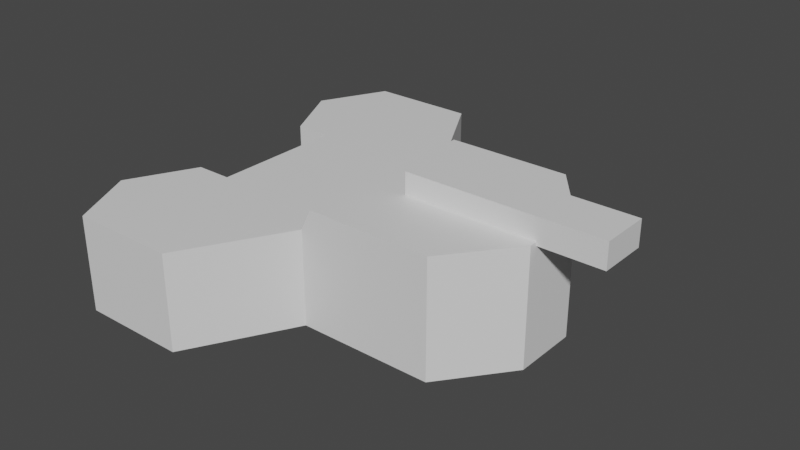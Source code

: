 # Source: PlayerBase.blend  (saved by Blender 2.90.8; exported with 4.5.12 LTS)
import bpy
from mathutils import Matrix  # noqa: F401  (used for matrix-valued properties, if any)

bpy.ops.wm.read_factory_settings(use_empty=True)
scene = bpy.context.scene
scene.name = 'Scene'

# ---- collections
col_collection = bpy.data.collections.new('Collection'); scene.collection.children.link(col_collection)

# ---- materials (node trees are filled in below, after node groups)
mat_base = bpy.data.materials.new('Base')
mat_base.use_transparent_shadow = False
mat_gun = bpy.data.materials.new('Gun')
mat_gun.use_transparent_shadow = False

# ---- material node trees
mat_base.use_nodes = True; mat_base.node_tree.nodes.clear()
_N = mat_base.node_tree.nodes; _L = mat_base.node_tree.links
n0 = _N.new('ShaderNodeBsdfPrincipled'); n0.name = 'Principled BSDF'; n0.location = (10, 300)
n0.distribution = 'GGX'
n0.subsurface_method = 'BURLEY'
n0.inputs[3].default_value = 1.45
n0.inputs[27].default_value = (0.0, 0.0, 0.0, 1.0)
n0.inputs[28].default_value = 1.0
n1 = _N.new('ShaderNodeOutputMaterial'); n1.name = 'Material Output'; n1.location = (300, 300)
_L.new(n0.outputs[0], n1.inputs[0])
n1.is_active_output = True
mat_gun.use_nodes = True; mat_gun.node_tree.nodes.clear()
_N = mat_gun.node_tree.nodes; _L = mat_gun.node_tree.links
n0 = _N.new('ShaderNodeBsdfPrincipled'); n0.name = 'Principled BSDF'; n0.location = (10, 300)
n0.distribution = 'GGX'
n0.subsurface_method = 'BURLEY'
n0.inputs[3].default_value = 1.45
n0.inputs[27].default_value = (0.0, 0.0, 0.0, 1.0)
n0.inputs[28].default_value = 1.0
n1 = _N.new('ShaderNodeOutputMaterial'); n1.name = 'Material Output'; n1.location = (300, 300)
_L.new(n0.outputs[0], n1.inputs[0])
n1.is_active_output = True

# ---- world
world_world = bpy.data.worlds.new('World'); scene.world = world_world
world_world.use_nodes = True; world_world.node_tree.nodes.clear()
_N = world_world.node_tree.nodes; _L = world_world.node_tree.links
n0 = _N.new('ShaderNodeOutputWorld'); n0.name = 'World Output'; n0.location = (300, 300)
n1 = _N.new('ShaderNodeBackground'); n1.name = 'Background'; n1.location = (10, 300)
n1.inputs[0].default_value = (0.05088, 0.05088, 0.05088, 1.0)
_L.new(n1.outputs[0], n0.inputs[0])
n0.is_active_output = True
world_world.color = (0.05088, 0.05088, 0.05088)
world_world.use_sun_shadow = False
world_world.sun_shadow_jitter_overblur = 0.0

# ---- meshes
me_cube = bpy.data.meshes.new('Cube')
me_cube.from_pydata([(0.007046, 1.0, 0.01533), (0.007046, -1.0, 0.01533), (0.007046, 1.0, 0.9816), (0.007046, -1.0, 0.9816), (-0.5735, 2.045, 0.01533), (-0.5735, -2.045, 0.01533), (-0.5735, 2.045, 0.9816), (-0.5735, -2.045, 0.9816), (-1.652, 2.045, 0.01533), (-1.652, -2.045, 0.01533), (-1.652, 2.045, 0.9816), (-1.652, -2.045, 0.9816), (0.007046, 0.3333, 0.01533), (0.007046, -0.3333, 0.01533), (0.007046, -0.3333, 0.9816), (0.007046, 0.3333, 0.9816), (-0.5735, 0.6815, 0.01533), (-0.5735, -0.6815, 0.01533), (-0.5735, -0.6815, 0.9816), (-0.5735, 0.6815, 0.9816), (-1.652, 0.6815, 0.01533), (-1.652, -0.6815, 0.01533), (-1.652, -0.6815, 0.9816), (-1.652, 0.6815, 0.9816), (-1.284, 2.045, 0.9816), (-1.284, -2.045, 0.9816), (-1.284, -2.045, 0.01533), (-1.284, 2.045, 0.01533), (-1.284, 0.6815, 0.01533), (-1.284, -0.6815, 0.01533), (-1.284, -0.6815, 0.9816), (-1.284, 0.6815, 0.9816), (0.1166, 1.0, 0.01533), (0.1166, -1.0, 0.01533), (0.1166, 1.0, 1.2), (0.1166, -1.0, 1.2), (1.38, 1.0, 0.01533), (1.38, -1.0, 0.01533), (1.38, 1.0, 1.2), (1.38, -1.0, 1.2), (0.1166, 0.3333, 0.01533), (0.1166, -0.3333, 0.01533), (0.1166, -0.3333, 1.2), (0.1166, 0.3333, 1.2), (1.898, -0.3333, 1.2), (1.898, 0.3333, 1.2), (1.898, -0.3333, 0.01533), (1.898, 0.3333, 0.01533), (0.007046, -0.6667, 0.01533), (-0.5735, -1.363, 0.01533), (-1.995, -1.363, 0.01533), (0.007046, -0.6667, 0.9816), (-0.5735, -1.363, 0.9816), (-1.995, -1.363, 0.9816), (-1.284, -1.363, 0.9816), (-1.284, -1.363, 0.01533), (0.1166, -0.6667, 0.01533), (0.1166, -0.6667, 1.2), (1.639, -0.6667, 1.2), (1.639, -0.6667, 0.01533), (0.007046, 0.6667, 0.9816), (-0.5735, 1.363, 0.9816), (-1.995, 1.363, 0.9816), (0.007046, 0.6667, 0.01533), (-0.5735, 1.363, 0.01533), (-1.995, 1.363, 0.01533), (-1.284, 1.363, 0.01533), (-1.284, 1.363, 0.9816), (0.1166, 0.6667, 1.2), (1.639, 0.6667, 1.2), (1.639, 0.6667, 0.01533), (0.1166, 0.6667, 0.01533)], [], [(1, 3, 7, 5), (13, 12, 40, 41), (15, 14, 42, 43), (67, 24, 10, 62), (2, 0, 4, 6), (60, 2, 6, 61), (48, 1, 5, 49), (50, 9, 11, 53), (55, 26, 9, 50), (26, 25, 11, 9), (24, 27, 8, 10), (66, 28, 20, 65), (31, 28, 29, 30), (65, 20, 23, 62), (63, 12, 16, 64), (12, 13, 17, 16), (51, 14, 18, 52), (14, 15, 19, 18), (54, 30, 22, 53), (30, 29, 21, 22), (0, 2, 34, 32), (3, 1, 33, 35), (63, 0, 32, 71), (51, 3, 35, 57), (48, 13, 41, 56), (60, 15, 43, 68), (18, 19, 31, 30), (52, 18, 30, 54), (16, 17, 29, 28), (64, 16, 28, 66), (6, 4, 27, 24), (5, 7, 25, 26), (49, 5, 26, 55), (61, 6, 24, 67), (31, 23, 20, 28), (57, 35, 39, 58), (58, 39, 37, 59), (59, 37, 33, 56), (34, 38, 36, 32), (39, 35, 33, 37), (70, 47, 40, 71), (47, 46, 41, 40), (69, 45, 47, 70), (45, 44, 46, 47), (68, 43, 45, 69), (43, 42, 44, 45), (46, 59, 56, 41), (44, 58, 59, 46), (42, 57, 58, 44), (17, 49, 55, 29), (7, 52, 54, 25), (1, 48, 56, 33), (14, 51, 57, 42), (25, 54, 53, 11), (3, 51, 52, 7), (29, 55, 50, 21), (21, 50, 53, 22), (13, 48, 49, 17), (34, 68, 69, 38), (38, 69, 70, 36), (36, 70, 71, 32), (19, 61, 67, 31), (4, 64, 66, 27), (2, 60, 68, 34), (12, 63, 71, 40), (0, 63, 64, 4), (8, 65, 62, 10), (27, 66, 65, 8), (15, 60, 61, 19), (31, 67, 62, 23)])
_uv = me_cube.uv_layers.new(name='UVMap')
_uv.uv.foreach_set('vector', [0.875, 0.75, 0.875, 0.5, 0.875, 0.5, 0.875, 0.75, 0.5417, 1.0, 0.4583, 1.0, 0.4583, 1.0, 0.5417, 1.0, 0.4583, 0.25, 0.5417, 0.25, 0.5417, 0.25, 0.4583, 0.25, 0.4167, 0.25, 0.375, 0.25, 0.375, 0.25, 0.4167, 0.25, 0.125, 0.5, 0.125, 0.75, 0.125, 0.75, 0.125, 0.5, 0.4167, 0.25, 0.375, 0.25, 0.375, 0.25, 0.4167, 0.25, 0.5833, 1.0, 0.625, 1.0, 0.625, 1.0, 0.5833, 1.0, 0.5833, 0.0, 0.625, 0.0, 0.625, 0.25, 0.5833, 0.25, 0.5833, 1.0, 0.625, 1.0, 0.625, 1.0, 0.5833, 1.0, 0.875, 0.75, 0.875, 0.5, 0.875, 0.5, 0.875, 0.75, 0.125, 0.5, 0.125, 0.75, 0.125, 0.75, 0.125, 0.5, 0.4167, 1.0, 0.4583, 1.0, 0.4583, 1.0, 0.4167, 1.0, 0.4583, 0.25, 0.4583, 1.0, 0.5417, 1.0, 0.5417, 0.25, 0.4167, 0.0, 0.4583, 0.0, 0.4583, 0.25, 0.4167, 0.25, 0.4167, 1.0, 0.4583, 1.0, 0.4583, 1.0, 0.4167, 1.0, 0.4583, 1.0, 0.5417, 1.0, 0.5417, 1.0, 0.4583, 1.0, 0.5833, 0.25, 0.5417, 0.25, 0.5417, 0.25, 0.5833, 0.25, 0.5417, 0.25, 0.4583, 0.25, 0.4583, 0.25, 0.5417, 0.25, 0.5833, 0.25, 0.5417, 0.25, 0.5417, 0.25, 0.5833, 0.25, 0.5417, 0.25, 0.5417, 1.0, 0.5417, 0.0, 0.5417, 0.25, 0.125, 0.75, 0.125, 0.5, 0.125, 0.5, 0.125, 0.75, 0.875, 0.5, 0.875, 0.75, 0.875, 0.75, 0.875, 0.5, 0.4167, 1.0, 0.375, 1.0, 0.375, 1.0, 0.4167, 1.0, 0.5833, 0.25, 0.625, 0.25, 0.625, 0.25, 0.5833, 0.25, 0.5833, 1.0, 0.5417, 1.0, 0.5417, 1.0, 0.5833, 1.0, 0.4167, 0.25, 0.4583, 0.25, 0.4583, 0.25, 0.4167, 0.25, 0.5417, 0.25, 0.4583, 0.25, 0.4583, 0.25, 0.5417, 0.25, 0.5833, 0.25, 0.5417, 0.25, 0.5417, 0.25, 0.5833, 0.25, 0.4583, 1.0, 0.5417, 1.0, 0.5417, 1.0, 0.4583, 1.0, 0.4167, 1.0, 0.4583, 1.0, 0.4583, 1.0, 0.4167, 1.0, 0.125, 0.5, 0.125, 0.75, 0.125, 0.75, 0.125, 0.5, 0.875, 0.75, 0.875, 0.5, 0.875, 0.5, 0.875, 0.75, 0.5833, 1.0, 0.625, 1.0, 0.625, 1.0, 0.5833, 1.0, 0.4167, 0.25, 0.375, 0.25, 0.375, 0.25, 0.4167, 0.25, 0.4583, 0.25, 0.4583, 0.25, 0.4583, 0.0, 0.4583, 1.0, 0.5833, 0.25, 0.625, 0.25, 0.625, 0.5, 0.5833, 0.5, 0.5833, 0.5, 0.625, 0.5, 0.625, 0.75, 0.5833, 0.75, 0.5833, 0.75, 0.625, 0.75, 0.625, 1.0, 0.5833, 1.0, 0.125, 0.5, 0.375, 0.5, 0.375, 0.75, 0.125, 0.75, 0.625, 0.5, 0.875, 0.5, 0.875, 0.75, 0.625, 0.75, 0.4167, 0.75, 0.4583, 0.75, 0.4583, 1.0, 0.4167, 1.0, 0.4583, 0.75, 0.5417, 0.75, 0.5417, 1.0, 0.4583, 1.0, 0.4167, 0.5, 0.4583, 0.5, 0.4583, 0.75, 0.4167, 0.75, 0.4583, 0.5, 0.5417, 0.5, 0.5417, 0.75, 0.4583, 0.75, 0.4167, 0.25, 0.4583, 0.25, 0.4583, 0.5, 0.4167, 0.5, 0.4583, 0.25, 0.5417, 0.25, 0.5417, 0.5, 0.4583, 0.5, 0.5417, 0.75, 0.5833, 0.75, 0.5833, 1.0, 0.5417, 1.0, 0.5417, 0.5, 0.5833, 0.5, 0.5833, 0.75, 0.5417, 0.75, 0.5417, 0.25, 0.5833, 0.25, 0.5833, 0.5, 0.5417, 0.5, 0.5417, 1.0, 0.5833, 1.0, 0.5833, 1.0, 0.5417, 1.0, 0.625, 0.25, 0.5833, 0.25, 0.5833, 0.25, 0.625, 0.25, 0.625, 1.0, 0.5833, 1.0, 0.5833, 1.0, 0.625, 1.0, 0.5417, 0.25, 0.5833, 0.25, 0.5833, 0.25, 0.5417, 0.25, 0.625, 0.25, 0.5833, 0.25, 0.5833, 0.25, 0.625, 0.25, 0.625, 0.25, 0.5833, 0.25, 0.5833, 0.25, 0.625, 0.25, 0.5417, 1.0, 0.5833, 1.0, 0.5833, 1.0, 0.5417, 1.0, 0.5417, 0.0, 0.5833, 0.0, 0.5833, 0.25, 0.5417, 0.25, 0.5417, 1.0, 0.5833, 1.0, 0.5833, 1.0, 0.5417, 1.0, 0.375, 0.25, 0.4167, 0.25, 0.4167, 0.5, 0.375, 0.5, 0.375, 0.5, 0.4167, 0.5, 0.4167, 0.75, 0.375, 0.75, 0.375, 0.75, 0.4167, 0.75, 0.4167, 1.0, 0.375, 1.0, 0.4583, 0.25, 0.4167, 0.25, 0.4167, 0.25, 0.4583, 0.25, 0.375, 1.0, 0.4167, 1.0, 0.4167, 1.0, 0.375, 1.0, 0.375, 0.25, 0.4167, 0.25, 0.4167, 0.25, 0.375, 0.25, 0.4583, 1.0, 0.4167, 1.0, 0.4167, 1.0, 0.4583, 1.0, 0.375, 1.0, 0.4167, 1.0, 0.4167, 1.0, 0.375, 1.0, 0.375, 0.0, 0.4167, 0.0, 0.4167, 0.25, 0.375, 0.25, 0.375, 1.0, 0.4167, 1.0, 0.4167, 1.0, 0.375, 1.0, 0.4583, 0.25, 0.4167, 0.25, 0.4167, 0.25, 0.4583, 0.25, 0.4583, 0.25, 0.4167, 0.25, 0.4167, 0.25, 0.4583, 0.25])
me_cube.materials.append(mat_base)
me_cube.use_remesh_fix_poles = True
me_cube.use_remesh_preserve_attributes = False
me_cube.use_mirror_vertex_groups = False
me_cube.update()
me_cube_002 = bpy.data.meshes.new('Cube.002')
me_cube_002.from_pydata([(0.5382, 0.25, 1.162), (0.5382, -0.25, 1.162), (0.5382, 0.25, 1.422), (0.5382, -0.25, 1.422), (2.538, 0.25, 1.162), (2.538, -0.25, 1.162), (2.538, 0.25, 1.422), (2.538, -0.25, 1.422)], [], [(0, 1, 3, 2), (2, 3, 7, 6), (6, 7, 5, 4), (4, 5, 1, 0), (2, 6, 4, 0), (7, 3, 1, 5)])
_uv = me_cube_002.uv_layers.new(name='UVMap')
_uv.uv.foreach_set('vector', [0.375, 0.0, 0.625, 0.0, 0.625, 0.25, 0.375, 0.25, 0.375, 0.25, 0.625, 0.25, 0.625, 0.5, 0.375, 0.5, 0.375, 0.5, 0.625, 0.5, 0.625, 0.75, 0.375, 0.75, 0.375, 0.75, 0.625, 0.75, 0.625, 1.0, 0.375, 1.0, 0.125, 0.5, 0.375, 0.5, 0.375, 0.75, 0.125, 0.75, 0.625, 0.5, 0.875, 0.5, 0.875, 0.75, 0.625, 0.75])
me_cube_002.materials.append(mat_gun)
me_cube_002.use_remesh_fix_poles = True
me_cube_002.use_remesh_preserve_attributes = False
me_cube_002.use_mirror_vertex_groups = False
me_cube_002.update()

# ---- objects
ob_base = bpy.data.objects.new('Base', me_cube)
ob_gun = bpy.data.objects.new('Gun', me_cube_002)

# ---- transforms, parenting, visibility, modifiers, constraints
ob_base.location = (0.0, 0.0, 0.0)
ob_base.lineart.crease_threshold = 0.0
ob_gun.location = (0.0, 0.0, 0.0)
ob_gun.lineart.crease_threshold = 0.0

# ---- collection membership
col_collection.objects.link(ob_base)
col_collection.objects.link(ob_gun)

# ---- scene / render settings (as saved in the file)
scene.frame_start = 1; scene.frame_end = 250; scene.frame_set(1)
scene.render.engine = 'BLENDER_EEVEE_NEXT'
scene.cycles.use_denoising = False
scene.cycles.samples = 128
scene.cycles.sampling_pattern = 'TABULATED_SOBOL'
scene.cycles.use_adaptive_sampling = False
scene.cycles.use_light_tree = False
scene.view_settings.view_transform = 'Filmic'
bpy.context.view_layer.update()

# ---- added for rendering (the .blend has no active camera and no usable light): camera, sun
cam_auto = bpy.data.cameras.new('AutoCamera')
cam_auto.lens = 50.0
cam_auto.sensor_width = 36.0
cam_auto.clip_end = 1000.0
ob_auto_camera = bpy.data.objects.new('AutoCamera', cam_auto)
scene.collection.objects.link(ob_auto_camera)
ob_auto_camera.location = (6.06827, -6.95609, 5.3561)
ob_auto_camera.rotation_euler = (1.09748, -7.21219e-08, 0.694738)
scene.camera = ob_auto_camera
light_auto_sun = bpy.data.lights.new('AutoSun', 'SUN')
light_auto_sun.energy = 3.0
light_auto_sun.angle = 0.0523599
ob_auto_sun = bpy.data.objects.new('AutoSun', light_auto_sun)
scene.collection.objects.link(ob_auto_sun)
ob_auto_sun.rotation_euler = (0.872665, 0.174533, 0.523599)
bpy.context.view_layer.update()
